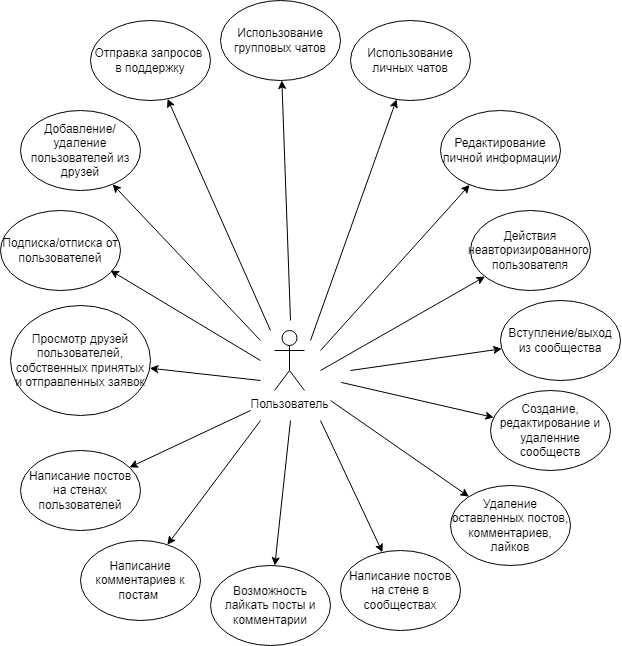

The diagram above was exported from draw.io. Its source (the exported page's mxGraphModel, read from the mxfile embedded in the PNG):
<mxGraphModel dx="1237" dy="663" grid="1" gridSize="10" guides="1" tooltips="1" connect="1" arrows="1" fold="1" page="1" pageScale="1" pageWidth="827" pageHeight="1169" math="0" shadow="0">
  <root>
    <mxCell id="0" />
    <mxCell id="1" parent="0" />
    <mxCell id="B0oJxQL1PLmzSvClZ7BQ-1" value="Пользователь" style="shape=umlActor;verticalLabelPosition=bottom;verticalAlign=top;html=1;outlineConnect=0;" vertex="1" parent="1">
      <mxGeometry x="384" y="350" width="30" height="60" as="geometry" />
    </mxCell>
    <mxCell id="B0oJxQL1PLmzSvClZ7BQ-3" value="Действия неавторизированного&amp;nbsp;&lt;br&gt;пользователя" style="ellipse;whiteSpace=wrap;html=1;" vertex="1" parent="1">
      <mxGeometry x="580" y="230" width="120" height="80" as="geometry" />
    </mxCell>
    <mxCell id="B0oJxQL1PLmzSvClZ7BQ-8" value="" style="endArrow=classic;html=1;rounded=0;endFill=1;" edge="1" parent="1" target="B0oJxQL1PLmzSvClZ7BQ-20">
      <mxGeometry width="50" height="50" relative="1" as="geometry">
        <mxPoint x="380" y="350" as="sourcePoint" />
        <mxPoint x="320" y="240" as="targetPoint" />
      </mxGeometry>
    </mxCell>
    <mxCell id="B0oJxQL1PLmzSvClZ7BQ-10" value="" style="endArrow=classic;html=1;rounded=0;endFill=1;" edge="1" parent="1" target="B0oJxQL1PLmzSvClZ7BQ-19">
      <mxGeometry width="50" height="50" relative="1" as="geometry">
        <mxPoint x="400" y="340" as="sourcePoint" />
        <mxPoint x="450" y="220" as="targetPoint" />
      </mxGeometry>
    </mxCell>
    <mxCell id="B0oJxQL1PLmzSvClZ7BQ-11" value="" style="endArrow=classic;html=1;rounded=0;endFill=1;" edge="1" parent="1" target="B0oJxQL1PLmzSvClZ7BQ-18">
      <mxGeometry width="50" height="50" relative="1" as="geometry">
        <mxPoint x="420" y="360" as="sourcePoint" />
        <mxPoint x="540" y="280" as="targetPoint" />
      </mxGeometry>
    </mxCell>
    <mxCell id="B0oJxQL1PLmzSvClZ7BQ-12" value="" style="endArrow=classic;html=1;rounded=0;endFill=1;" edge="1" parent="1" target="B0oJxQL1PLmzSvClZ7BQ-17">
      <mxGeometry width="50" height="50" relative="1" as="geometry">
        <mxPoint x="430" y="370" as="sourcePoint" />
        <mxPoint x="490" y="380" as="targetPoint" />
      </mxGeometry>
    </mxCell>
    <mxCell id="B0oJxQL1PLmzSvClZ7BQ-13" value="" style="endArrow=classic;html=1;rounded=0;endFill=1;" edge="1" parent="1" target="B0oJxQL1PLmzSvClZ7BQ-3">
      <mxGeometry width="50" height="50" relative="1" as="geometry">
        <mxPoint x="430" y="390" as="sourcePoint" />
        <mxPoint x="339.0699402857026" y="373.01826289765677" as="targetPoint" />
      </mxGeometry>
    </mxCell>
    <mxCell id="B0oJxQL1PLmzSvClZ7BQ-14" value="" style="endArrow=classic;html=1;rounded=0;endFill=1;" edge="1" parent="1" target="B0oJxQL1PLmzSvClZ7BQ-29">
      <mxGeometry width="50" height="50" relative="1" as="geometry">
        <mxPoint x="370" y="440" as="sourcePoint" />
        <mxPoint x="399.2702675277153" y="490.0004058981351" as="targetPoint" />
      </mxGeometry>
    </mxCell>
    <mxCell id="B0oJxQL1PLmzSvClZ7BQ-15" value="" style="endArrow=classic;html=1;rounded=0;endFill=1;" edge="1" parent="1" target="B0oJxQL1PLmzSvClZ7BQ-21">
      <mxGeometry width="50" height="50" relative="1" as="geometry">
        <mxPoint x="370" y="360" as="sourcePoint" />
        <mxPoint x="290" y="290" as="targetPoint" />
      </mxGeometry>
    </mxCell>
    <mxCell id="B0oJxQL1PLmzSvClZ7BQ-17" value="Редактирование личной информации" style="ellipse;whiteSpace=wrap;html=1;" vertex="1" parent="1">
      <mxGeometry x="550" y="130" width="120" height="80" as="geometry" />
    </mxCell>
    <mxCell id="B0oJxQL1PLmzSvClZ7BQ-18" value="Использование личных чатов" style="ellipse;whiteSpace=wrap;html=1;" vertex="1" parent="1">
      <mxGeometry x="460" y="40" width="120" height="80" as="geometry" />
    </mxCell>
    <mxCell id="B0oJxQL1PLmzSvClZ7BQ-19" value="Использование групповых чатов" style="ellipse;whiteSpace=wrap;html=1;" vertex="1" parent="1">
      <mxGeometry x="330" y="20" width="120" height="80" as="geometry" />
    </mxCell>
    <mxCell id="B0oJxQL1PLmzSvClZ7BQ-20" value="Отправка запросов&amp;nbsp;&lt;br&gt;в поддержку" style="ellipse;whiteSpace=wrap;html=1;" vertex="1" parent="1">
      <mxGeometry x="200" y="40" width="120" height="80" as="geometry" />
    </mxCell>
    <mxCell id="B0oJxQL1PLmzSvClZ7BQ-21" value="Добавление/удаление пользователей из друзей" style="ellipse;whiteSpace=wrap;html=1;" vertex="1" parent="1">
      <mxGeometry x="130" y="130" width="120" height="80" as="geometry" />
    </mxCell>
    <mxCell id="B0oJxQL1PLmzSvClZ7BQ-22" value="Подписка/отписка от пользователей" style="ellipse;whiteSpace=wrap;html=1;" vertex="1" parent="1">
      <mxGeometry x="110" y="230" width="120" height="80" as="geometry" />
    </mxCell>
    <mxCell id="B0oJxQL1PLmzSvClZ7BQ-23" value="" style="endArrow=classic;html=1;rounded=0;endFill=1;" edge="1" parent="1">
      <mxGeometry width="50" height="50" relative="1" as="geometry">
        <mxPoint x="370" y="380" as="sourcePoint" />
        <mxPoint x="220.00205902358894" y="289.9974341407847" as="targetPoint" />
      </mxGeometry>
    </mxCell>
    <mxCell id="B0oJxQL1PLmzSvClZ7BQ-25" value="Просмотр друзей пользователей, собственных принятых и отправленных заявок" style="ellipse;whiteSpace=wrap;html=1;" vertex="1" parent="1">
      <mxGeometry x="120" y="325" width="140" height="110" as="geometry" />
    </mxCell>
    <mxCell id="B0oJxQL1PLmzSvClZ7BQ-26" value="" style="endArrow=classic;html=1;rounded=0;endFill=1;" edge="1" parent="1" target="B0oJxQL1PLmzSvClZ7BQ-25">
      <mxGeometry width="50" height="50" relative="1" as="geometry">
        <mxPoint x="370" y="400" as="sourcePoint" />
        <mxPoint x="200.00205902358903" y="493.99743414078466" as="targetPoint" />
      </mxGeometry>
    </mxCell>
    <mxCell id="B0oJxQL1PLmzSvClZ7BQ-27" value="" style="endArrow=classic;html=1;rounded=0;endFill=1;" edge="1" parent="1" target="B0oJxQL1PLmzSvClZ7BQ-28">
      <mxGeometry width="50" height="50" relative="1" as="geometry">
        <mxPoint x="360" y="430" as="sourcePoint" />
        <mxPoint x="310" y="470" as="targetPoint" />
      </mxGeometry>
    </mxCell>
    <mxCell id="B0oJxQL1PLmzSvClZ7BQ-28" value="Написание постов на стенах пользователей" style="ellipse;whiteSpace=wrap;html=1;" vertex="1" parent="1">
      <mxGeometry x="130" y="470" width="120" height="80" as="geometry" />
    </mxCell>
    <mxCell id="B0oJxQL1PLmzSvClZ7BQ-29" value="Написание комментариев к постам&amp;nbsp;" style="ellipse;whiteSpace=wrap;html=1;" vertex="1" parent="1">
      <mxGeometry x="190" y="560" width="120" height="80" as="geometry" />
    </mxCell>
    <mxCell id="B0oJxQL1PLmzSvClZ7BQ-30" value="Возможность лайкать посты и комментарии" style="ellipse;whiteSpace=wrap;html=1;" vertex="1" parent="1">
      <mxGeometry x="320" y="585" width="120" height="80" as="geometry" />
    </mxCell>
    <mxCell id="B0oJxQL1PLmzSvClZ7BQ-31" value="" style="endArrow=classic;html=1;rounded=0;endFill=1;" edge="1" parent="1" target="B0oJxQL1PLmzSvClZ7BQ-30">
      <mxGeometry width="50" height="50" relative="1" as="geometry">
        <mxPoint x="400" y="440" as="sourcePoint" />
        <mxPoint x="358.11350228166975" y="516.8663109859592" as="targetPoint" />
      </mxGeometry>
    </mxCell>
    <mxCell id="B0oJxQL1PLmzSvClZ7BQ-32" value="Написание постов на стене в сообществах" style="ellipse;whiteSpace=wrap;html=1;" vertex="1" parent="1">
      <mxGeometry x="450" y="570" width="120" height="80" as="geometry" />
    </mxCell>
    <mxCell id="B0oJxQL1PLmzSvClZ7BQ-33" value="Удаление оставленных постов, комментариев, лайков" style="ellipse;whiteSpace=wrap;html=1;" vertex="1" parent="1">
      <mxGeometry x="560" y="505" width="120" height="80" as="geometry" />
    </mxCell>
    <mxCell id="B0oJxQL1PLmzSvClZ7BQ-34" value="" style="endArrow=classic;html=1;rounded=0;endFill=1;" edge="1" parent="1" target="B0oJxQL1PLmzSvClZ7BQ-32">
      <mxGeometry width="50" height="50" relative="1" as="geometry">
        <mxPoint x="430" y="440" as="sourcePoint" />
        <mxPoint x="444.32831626191205" y="584.1042153249862" as="targetPoint" />
      </mxGeometry>
    </mxCell>
    <mxCell id="B0oJxQL1PLmzSvClZ7BQ-35" value="" style="endArrow=classic;html=1;rounded=0;endFill=1;" edge="1" parent="1" target="B0oJxQL1PLmzSvClZ7BQ-33">
      <mxGeometry width="50" height="50" relative="1" as="geometry">
        <mxPoint x="440" y="420" as="sourcePoint" />
        <mxPoint x="549.9976841585565" y="550.0029175099829" as="targetPoint" />
      </mxGeometry>
    </mxCell>
    <mxCell id="B0oJxQL1PLmzSvClZ7BQ-36" value="Создание, редактирование и удаленние сообществ" style="ellipse;whiteSpace=wrap;html=1;" vertex="1" parent="1">
      <mxGeometry x="600" y="410" width="120" height="80" as="geometry" />
    </mxCell>
    <mxCell id="B0oJxQL1PLmzSvClZ7BQ-37" value="" style="endArrow=classic;html=1;rounded=0;endFill=1;" edge="1" parent="1" target="B0oJxQL1PLmzSvClZ7BQ-36">
      <mxGeometry width="50" height="50" relative="1" as="geometry">
        <mxPoint x="450.78" y="401.93" as="sourcePoint" />
        <mxPoint x="589.2196918791178" y="498.0798831976401" as="targetPoint" />
      </mxGeometry>
    </mxCell>
    <mxCell id="B0oJxQL1PLmzSvClZ7BQ-38" value="Вступление/выход из сообщества" style="ellipse;whiteSpace=wrap;html=1;" vertex="1" parent="1">
      <mxGeometry x="610" y="320" width="120" height="80" as="geometry" />
    </mxCell>
    <mxCell id="B0oJxQL1PLmzSvClZ7BQ-39" value="" style="endArrow=classic;html=1;rounded=0;endFill=1;" edge="1" parent="1" target="B0oJxQL1PLmzSvClZ7BQ-38">
      <mxGeometry width="50" height="50" relative="1" as="geometry">
        <mxPoint x="460" y="390.00000000000006" as="sourcePoint" />
        <mxPoint x="612.4788040417127" y="425.0668092595591" as="targetPoint" />
      </mxGeometry>
    </mxCell>
  </root>
</mxGraphModel>